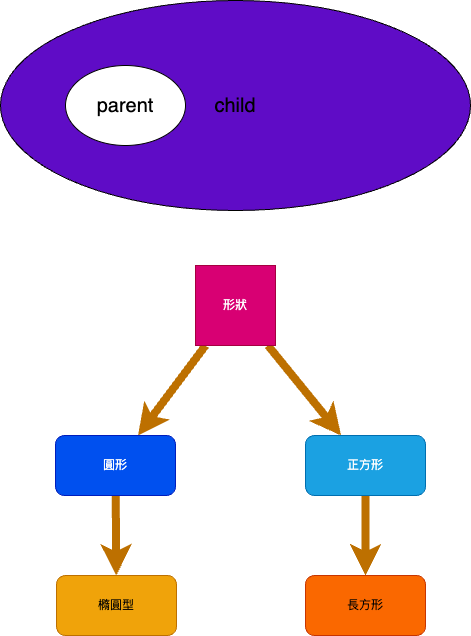

The diagram above was exported from draw.io. Its source (the exported page's mxGraphModel, read from the mxfile embedded in the PNG):
<mxGraphModel dx="627" dy="669" grid="1" gridSize="10" guides="1" tooltips="1" connect="1" arrows="1" fold="1" page="1" pageScale="1" pageWidth="827" pageHeight="1169" math="0" shadow="0">
  <root>
    <mxCell id="0" />
    <mxCell id="1" parent="0" />
    <mxCell id="3" value="&lt;font style=&quot;font-size: 20px;&quot;&gt;child&lt;/font&gt;" style="ellipse;whiteSpace=wrap;html=1;fillColor=#5f0cc6;gradientColor=none;fillStyle=auto;shadow=0;" parent="1" vertex="1">
      <mxGeometry x="55" y="135" width="470" height="210" as="geometry" />
    </mxCell>
    <mxCell id="2" value="&lt;font style=&quot;font-size: 20px;&quot;&gt;parent&lt;/font&gt;" style="ellipse;whiteSpace=wrap;html=1;" parent="1" vertex="1">
      <mxGeometry x="120" y="200" width="120" height="80" as="geometry" />
    </mxCell>
    <mxCell id="6" value="" style="edgeStyle=none;html=1;fillColor=#f0a30a;strokeColor=#BD7000;strokeWidth=8;" edge="1" parent="1" source="4" target="5">
      <mxGeometry relative="1" as="geometry" />
    </mxCell>
    <mxCell id="8" value="" style="edgeStyle=none;html=1;fillColor=#f0a30a;strokeColor=#BD7000;strokeWidth=8;" edge="1" parent="1" source="4" target="7">
      <mxGeometry relative="1" as="geometry" />
    </mxCell>
    <mxCell id="4" value="形狀" style="whiteSpace=wrap;html=1;aspect=fixed;shadow=0;fillStyle=auto;fillColor=#d80073;fontColor=#ffffff;strokeColor=#A50040;" vertex="1" parent="1">
      <mxGeometry x="250" y="400" width="80" height="80" as="geometry" />
    </mxCell>
    <mxCell id="10" value="" style="edgeStyle=none;html=1;fillColor=#f0a30a;strokeColor=#BD7000;strokeWidth=8;" edge="1" parent="1" source="5" target="9">
      <mxGeometry relative="1" as="geometry" />
    </mxCell>
    <mxCell id="5" value="圓形" style="rounded=1;whiteSpace=wrap;html=1;fillColor=#0050ef;shadow=0;fillStyle=auto;fontColor=#ffffff;strokeColor=#001DBC;" vertex="1" parent="1">
      <mxGeometry x="110" y="570" width="120" height="60" as="geometry" />
    </mxCell>
    <mxCell id="12" value="" style="edgeStyle=none;html=1;fillColor=#f0a30a;strokeColor=#BD7000;strokeWidth=8;" edge="1" parent="1" source="7" target="11">
      <mxGeometry relative="1" as="geometry" />
    </mxCell>
    <mxCell id="7" value="正方形" style="rounded=1;whiteSpace=wrap;html=1;fillColor=#1ba1e2;shadow=0;fillStyle=auto;fontColor=#ffffff;strokeColor=#006EAF;" vertex="1" parent="1">
      <mxGeometry x="360" y="570" width="120" height="60" as="geometry" />
    </mxCell>
    <mxCell id="9" value="橢圓型" style="rounded=1;whiteSpace=wrap;html=1;fillColor=#f0a30a;strokeColor=#BD7000;fontColor=#000000;shadow=0;fillStyle=auto;" vertex="1" parent="1">
      <mxGeometry x="111" y="710" width="120" height="60" as="geometry" />
    </mxCell>
    <mxCell id="11" value="長方形" style="rounded=1;whiteSpace=wrap;html=1;fillColor=#fa6800;strokeColor=#C73500;fontColor=#000000;shadow=0;fillStyle=auto;" vertex="1" parent="1">
      <mxGeometry x="360" y="710" width="120" height="60" as="geometry" />
    </mxCell>
  </root>
</mxGraphModel>